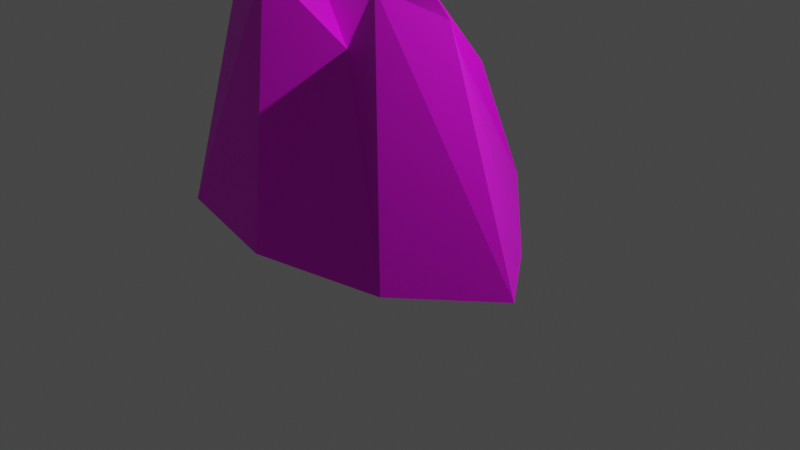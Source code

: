 # Source: object_stone_boulder.blend  (saved by Blender 3.4.6; exported with 4.5.12 LTS)
import bpy
from mathutils import Matrix  # noqa: F401  (used for matrix-valued properties, if any)

bpy.ops.wm.read_factory_settings(use_empty=True)
scene = bpy.context.scene
scene.name = 'Scene'

# ---- collections
col_collection = bpy.data.collections.new('Collection'); scene.collection.children.link(col_collection)

# ---- images (referenced by path relative to the original .blend; pixels are not part of the script)
import os
ASSET_DIR = os.environ.get("B2B_ASSET_DIR", "")  # directory of the original .blend (textures are referenced by path, not embedded)
HERE = os.path.dirname(os.path.abspath(__file__))  # packed textures are extracted next to this script under _unpacked/

def load_image(name, relpath, width, height, colorspace="sRGB"):
    """Load a texture the original file referenced (path relative to the .blend, or extracted next to this script)."""
    p = next((c for c in (os.path.join(HERE, relpath), os.path.join(ASSET_DIR, relpath)) if relpath and os.path.exists(c)), "")
    if p:
        img = bpy.data.images.load(p, check_existing=True)
        img.name = name
    else:  # same state as the original file: an image datablock whose file is absent (Cycles renders it pink)
        img = bpy.data.images.new(name, width, height)
        img.source = "FILE"
        img.filepath = "//" + (relpath or name)
    img.colorspace_settings.name = colorspace
    return img
img_object_stone_boulder_tex_png = load_image('object_stone_boulder_tex.png', 'object_stone_boulder_tex.png', 1024, 1024, 'sRGB')

# ---- materials (node trees are filled in below, after node groups)
mat_material = bpy.data.materials.new('Material')
mat_material.alpha_threshold = 0.0
mat_material.use_transparent_shadow = False
mat_material.roughness = 0.5
mat_material.line_color = (0.0, 0.0, 0.0, 1.0)

# ---- material node trees
mat_material.use_nodes = True; mat_material.node_tree.nodes.clear()
_N = mat_material.node_tree.nodes; _L = mat_material.node_tree.links
n0 = _N.new('ShaderNodeOutputMaterial'); n0.name = 'Material Output'; n0.location = (300, 300)
n1 = _N.new('ShaderNodeBsdfPrincipled'); n1.name = 'Principled BSDF'; n1.location = (10, 300)
n1.distribution = 'GGX'
n1.subsurface_method = 'RANDOM_WALK_SKIN'
n1.inputs[3].default_value = 1.45
n1.inputs[27].default_value = (0.0, 0.0, 0.0, 1.0)
n1.inputs[28].default_value = 1.0
n2 = _N.new('ShaderNodeTexImage'); n2.name = 'Image Texture'; n2.location = (-443, 178)
n2.image = img_object_stone_boulder_tex_png
_L.new(n1.outputs[0], n0.inputs[0])
_L.new(n2.outputs[0], n1.inputs[0])
n0.is_active_output = True

# ---- world
world_world = bpy.data.worlds.new('World'); scene.world = world_world
world_world.use_nodes = True; world_world.node_tree.nodes.clear()
_N = world_world.node_tree.nodes; _L = world_world.node_tree.links
n0 = _N.new('ShaderNodeOutputWorld'); n0.name = 'World Output'; n0.location = (300, 300)
n1 = _N.new('ShaderNodeBackground'); n1.name = 'Background'; n1.location = (10, 300)
n1.inputs[0].default_value = (0.05088, 0.05088, 0.05088, 1.0)
_L.new(n1.outputs[0], n0.inputs[0])
n0.is_active_output = True
world_world.color = (0.05088, 0.05088, 0.05088)
world_world.use_sun_shadow = False
world_world.sun_shadow_jitter_overblur = 0.0

# ---- cameras
cam_camera = bpy.data.cameras.new('Camera')
cam_camera.clip_end = 100.0
cam_camera.ortho_scale = 7.314

# ---- lights
light_light = bpy.data.lights.new('Light', 'POINT')
light_light.transmission_factor = 0.0
light_light.energy = 1000.0
light_light.shadow_soft_size = 0.1
light_light.shadow_maximum_resolution = 0.006
light_light.use_absolute_resolution = True

# ---- meshes
me_cylinder = bpy.data.meshes.new('Cylinder')
me_cylinder.from_pydata([(0.0, 1.577, -1.145), (-0.1068, 0.4349, 1.318), (0.8345, 1.207, -0.8851), (0.954, 0.4662, 0.5348), (1.76, 0.2324, -1.134), (1.062, -0.3281, 1.384), (2.302, -0.4873, -1.145), (1.605, -0.6444, 1.282), (1.422, -1.276, -1.145), (1.185, -1.089, 1.555), (0.0, -1.577, -1.145), (0.4011, -0.7231, 0.78), (-1.422, -1.276, -1.145), (-0.5824, -0.8837, 1.408), (-2.302, -0.4873, -1.145), (-1.471, -0.4667, 1.369), (-1.714, 0.3508, -1.191), (-0.8107, -0.007655, 1.063), (-1.422, 1.276, -1.145), (-1.131, 0.6246, 1.299)], [], [(0, 1, 3, 2), (2, 3, 5, 4), (4, 5, 7, 6), (6, 7, 9, 8), (8, 9, 11, 10), (10, 11, 13, 12), (12, 13, 15, 14), (14, 15, 17, 16), (3, 1, 19, 17, 15, 13, 11, 9, 7, 5), (16, 17, 19, 18), (18, 19, 1, 0), (0, 2, 4, 6, 8, 10, 12, 14, 16, 18)])
_uv = me_cylinder.uv_layers.new(name='UVMap')
_uv.uv.foreach_set('vector', [1.0, 0.5, 1.0, 1.0, 0.9, 1.0, 0.9, 0.5, 0.9, 0.5, 0.9, 1.0, 0.8, 1.0, 0.8, 0.5, 0.8, 0.5, 0.8, 1.0, 0.7, 1.0, 0.7, 0.5, 0.7, 0.5, 0.7, 1.0, 0.6, 1.0, 0.6, 0.5, 0.6, 0.5, 0.6, 1.0, 0.5, 1.0, 0.5, 0.5, 0.5, 0.5, 0.5, 1.0, 0.4, 1.0, 0.4, 0.5, 0.4, 0.5, 0.4, 1.0, 0.3, 1.0, 0.3, 0.5, 0.3, 0.5, 0.3, 1.0, 0.2, 1.0, 0.2, 0.5, 0.3911, 0.4442, 0.25, 0.49, 0.1089, 0.4442, 0.02175, 0.3242, 0.02175, 0.1758, 0.1089, 0.05584, 0.25, 0.01, 0.3911, 0.05584, 0.4783, 0.1758, 0.4783, 0.3242, 0.2, 0.5, 0.2, 1.0, 0.1, 1.0, 0.1, 0.5, 0.1, 0.5, 0.1, 1.0, -7.451e-08, 1.0, -7.451e-08, 0.5, 0.75, 0.49, 0.8911, 0.4442, 0.9783, 0.3242, 0.9783, 0.1758, 0.8911, 0.05584, 0.75, 0.01, 0.6089, 0.05584, 0.5217, 0.1758, 0.5217, 0.3242, 0.6089, 0.4442])
me_cylinder.materials.append(mat_material)
me_cylinder.update()

# ---- objects
ob_light = bpy.data.objects.new('Light', light_light)
ob_camera = bpy.data.objects.new('Camera', cam_camera)
ob_cylinder = bpy.data.objects.new('Cylinder', me_cylinder)

# ---- transforms, parenting, visibility, modifiers, constraints
ob_light.location = (4.076, 1.005, 5.904)
ob_light.rotation_euler = (0.6503, 0.05522, 1.866)
ob_light.lock_rotations_4d = False
ob_light.empty_display_type = 'ARROWS'
ob_light.color = (0.0, 0.0, 0.0, 0.0)
ob_light.lineart.crease_threshold = 0.0
ob_camera.location = (7.359, -6.926, 4.958)
ob_camera.rotation_euler = (1.109, 0.0, 0.8149)
ob_camera.lock_rotations_4d = False
ob_camera.empty_display_type = 'ARROWS'
ob_camera.color = (0.0, 0.0, 0.0, 0.0)
ob_camera.display_type = 'WIRE'
ob_camera.lineart.crease_threshold = 0.0
ob_cylinder.location = (-0.3845, 0.0661, 1.145)

# ---- collection membership
col_collection.objects.link(ob_light)
col_collection.objects.link(ob_camera)
col_collection.objects.link(ob_cylinder)

# ---- scene / render settings (as saved in the file)
scene.camera = ob_camera
scene.frame_start = 1; scene.frame_end = 250; scene.frame_set(1)
scene.render.engine = 'BLENDER_EEVEE_NEXT'
scene.cycles.sampling_pattern = 'TABULATED_SOBOL'
scene.cycles.use_light_tree = False
scene.view_settings.view_transform = 'Filmic'
bpy.context.view_layer.update()
